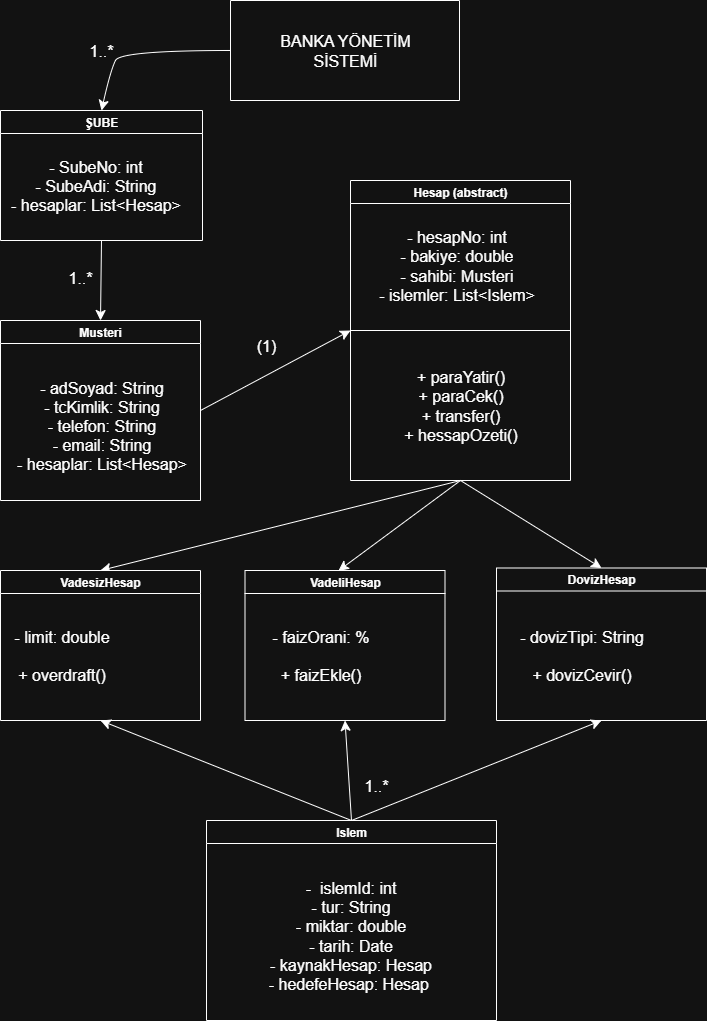

The diagram above was exported from draw.io. Its source (the exported page's mxGraphModel, read from the mxfile embedded in the PNG):
<mxGraphModel dx="1085" dy="974" grid="1" gridSize="10" guides="1" tooltips="1" connect="1" arrows="1" fold="1" page="1" pageScale="1" pageWidth="827" pageHeight="1169" math="0" shadow="0">
  <root>
    <mxCell id="0" />
    <mxCell id="1" parent="0" />
    <mxCell id="W2odpKMIy_aVlF7D3LaL-10" style="edgeStyle=none;curved=1;rounded=0;orthogonalLoop=1;jettySize=auto;html=1;exitX=0;exitY=0.5;exitDx=0;exitDy=0;entryX=0.5;entryY=0;entryDx=0;entryDy=0;fontSize=12;startSize=8;endSize=8;" edge="1" parent="1" source="W2odpKMIy_aVlF7D3LaL-3" target="W2odpKMIy_aVlF7D3LaL-6">
      <mxGeometry relative="1" as="geometry">
        <Array as="points">
          <mxPoint x="184" y="180" />
          <mxPoint x="174" y="200" />
        </Array>
      </mxGeometry>
    </mxCell>
    <mxCell id="W2odpKMIy_aVlF7D3LaL-3" value="" style="swimlane;startSize=0;" vertex="1" parent="1">
      <mxGeometry x="294" y="130" width="229" height="100" as="geometry" />
    </mxCell>
    <mxCell id="W2odpKMIy_aVlF7D3LaL-4" value="BANKA YÖNETİM SİSTEMİ" style="text;strokeColor=none;fillColor=none;html=1;align=center;verticalAlign=middle;whiteSpace=wrap;rounded=0;fontSize=16;" vertex="1" parent="W2odpKMIy_aVlF7D3LaL-3">
      <mxGeometry x="30" y="20" width="170" height="60" as="geometry" />
    </mxCell>
    <mxCell id="W2odpKMIy_aVlF7D3LaL-15" style="edgeStyle=none;curved=1;rounded=0;orthogonalLoop=1;jettySize=auto;html=1;exitX=0.5;exitY=1;exitDx=0;exitDy=0;entryX=0.5;entryY=0;entryDx=0;entryDy=0;fontSize=12;startSize=8;endSize=8;" edge="1" parent="1" source="W2odpKMIy_aVlF7D3LaL-6" target="W2odpKMIy_aVlF7D3LaL-13">
      <mxGeometry relative="1" as="geometry" />
    </mxCell>
    <mxCell id="W2odpKMIy_aVlF7D3LaL-6" value="ŞUBE" style="swimlane;whiteSpace=wrap;html=1;" vertex="1" parent="1">
      <mxGeometry x="64" y="240" width="202" height="130" as="geometry" />
    </mxCell>
    <mxCell id="W2odpKMIy_aVlF7D3LaL-7" value="- SubeNo: int&lt;div&gt;- SubeAdi: String&lt;/div&gt;&lt;div&gt;- hesaplar: List&amp;lt;Hesap&amp;gt;&lt;/div&gt;" style="text;html=1;align=center;verticalAlign=middle;resizable=0;points=[];autosize=1;strokeColor=none;fillColor=none;fontSize=16;" vertex="1" parent="W2odpKMIy_aVlF7D3LaL-6">
      <mxGeometry y="40" width="190" height="70" as="geometry" />
    </mxCell>
    <mxCell id="W2odpKMIy_aVlF7D3LaL-11" value="1..*" style="text;strokeColor=none;fillColor=none;html=1;align=center;verticalAlign=middle;whiteSpace=wrap;rounded=0;fontSize=16;" vertex="1" parent="1">
      <mxGeometry x="145" y="170" width="40" height="20" as="geometry" />
    </mxCell>
    <mxCell id="W2odpKMIy_aVlF7D3LaL-26" style="edgeStyle=none;curved=1;rounded=0;orthogonalLoop=1;jettySize=auto;html=1;exitX=1;exitY=0.5;exitDx=0;exitDy=0;fontSize=12;startSize=8;endSize=8;entryX=0;entryY=0.5;entryDx=0;entryDy=0;" edge="1" parent="1" source="W2odpKMIy_aVlF7D3LaL-13" target="W2odpKMIy_aVlF7D3LaL-17">
      <mxGeometry relative="1" as="geometry">
        <mxPoint x="454" y="410" as="targetPoint" />
      </mxGeometry>
    </mxCell>
    <mxCell id="W2odpKMIy_aVlF7D3LaL-13" value="&lt;div&gt;&lt;span style=&quot;background-color: transparent; color: light-dark(rgb(0, 0, 0), rgb(255, 255, 255));&quot;&gt;Musteri&lt;/span&gt;&lt;/div&gt;" style="swimlane;whiteSpace=wrap;html=1;" vertex="1" parent="1">
      <mxGeometry x="64" y="450" width="200" height="180" as="geometry" />
    </mxCell>
    <mxCell id="W2odpKMIy_aVlF7D3LaL-14" value="- adSoyad: String&lt;div&gt;- tcKimlik: String&lt;/div&gt;&lt;div&gt;- telefon: String&lt;/div&gt;&lt;div&gt;- email: String&lt;/div&gt;&lt;div&gt;- hesaplar: List&amp;lt;Hesap&amp;gt;&lt;/div&gt;" style="text;html=1;align=center;verticalAlign=middle;resizable=0;points=[];autosize=1;strokeColor=none;fillColor=none;fontSize=16;" vertex="1" parent="W2odpKMIy_aVlF7D3LaL-13">
      <mxGeometry x="6" y="50" width="190" height="110" as="geometry" />
    </mxCell>
    <mxCell id="W2odpKMIy_aVlF7D3LaL-16" value="1..*" style="text;strokeColor=none;fillColor=none;html=1;align=center;verticalAlign=middle;whiteSpace=wrap;rounded=0;fontSize=16;" vertex="1" parent="1">
      <mxGeometry x="124" y="400" width="40" height="15" as="geometry" />
    </mxCell>
    <mxCell id="W2odpKMIy_aVlF7D3LaL-30" style="edgeStyle=none;curved=1;rounded=0;orthogonalLoop=1;jettySize=auto;html=1;fontSize=12;startSize=8;endSize=8;entryX=0.5;entryY=0;entryDx=0;entryDy=0;" edge="1" parent="1" target="W2odpKMIy_aVlF7D3LaL-18">
      <mxGeometry relative="1" as="geometry">
        <mxPoint x="524" y="650" as="targetPoint" />
        <mxPoint x="524" y="610" as="sourcePoint" />
      </mxGeometry>
    </mxCell>
    <mxCell id="W2odpKMIy_aVlF7D3LaL-33" style="edgeStyle=none;curved=1;rounded=0;orthogonalLoop=1;jettySize=auto;html=1;exitX=0.5;exitY=1;exitDx=0;exitDy=0;entryX=0.5;entryY=0;entryDx=0;entryDy=0;fontSize=12;startSize=8;endSize=8;" edge="1" parent="1" source="W2odpKMIy_aVlF7D3LaL-17" target="W2odpKMIy_aVlF7D3LaL-20">
      <mxGeometry relative="1" as="geometry" />
    </mxCell>
    <mxCell id="W2odpKMIy_aVlF7D3LaL-17" value="Hesap (abstract)" style="swimlane;whiteSpace=wrap;html=1;" vertex="1" parent="1">
      <mxGeometry x="414" y="310" width="220" height="300" as="geometry" />
    </mxCell>
    <mxCell id="W2odpKMIy_aVlF7D3LaL-21" value="- hesapNo: int&lt;div&gt;- bakiye: double&lt;/div&gt;&lt;div&gt;- sahibi: Musteri&lt;/div&gt;&lt;div&gt;- islemler: List&amp;lt;Islem&amp;gt;&lt;/div&gt;" style="text;html=1;align=center;verticalAlign=middle;resizable=0;points=[];autosize=1;strokeColor=none;fillColor=none;fontSize=16;" vertex="1" parent="W2odpKMIy_aVlF7D3LaL-17">
      <mxGeometry x="16" y="40" width="180" height="90" as="geometry" />
    </mxCell>
    <mxCell id="W2odpKMIy_aVlF7D3LaL-23" value="+ paraYatir()&lt;div&gt;+ paraCek()&lt;/div&gt;&lt;div&gt;+ transfer()&lt;/div&gt;&lt;div&gt;+ hessapOzeti()&lt;/div&gt;" style="text;html=1;align=center;verticalAlign=middle;resizable=0;points=[];autosize=1;strokeColor=none;fillColor=none;fontSize=16;" vertex="1" parent="W2odpKMIy_aVlF7D3LaL-17">
      <mxGeometry x="40" y="180" width="140" height="90" as="geometry" />
    </mxCell>
    <mxCell id="W2odpKMIy_aVlF7D3LaL-19" value="VadeliHesap" style="swimlane;whiteSpace=wrap;html=1;" vertex="1" parent="1">
      <mxGeometry x="308.5" y="700" width="200" height="150" as="geometry" />
    </mxCell>
    <mxCell id="W2odpKMIy_aVlF7D3LaL-35" value="- faizOrani: %&lt;div&gt;&lt;br&gt;&lt;/div&gt;&lt;div&gt;+ faizEkle()&lt;/div&gt;" style="text;html=1;align=center;verticalAlign=middle;resizable=0;points=[];autosize=1;strokeColor=none;fillColor=none;fontSize=16;" vertex="1" parent="W2odpKMIy_aVlF7D3LaL-19">
      <mxGeometry x="15.5" y="50" width="120" height="70" as="geometry" />
    </mxCell>
    <mxCell id="W2odpKMIy_aVlF7D3LaL-22" value="" style="endArrow=none;html=1;rounded=0;fontSize=12;startSize=8;endSize=8;curved=1;entryX=1;entryY=0.5;entryDx=0;entryDy=0;exitX=0;exitY=0.5;exitDx=0;exitDy=0;" edge="1" parent="1" source="W2odpKMIy_aVlF7D3LaL-17" target="W2odpKMIy_aVlF7D3LaL-17">
      <mxGeometry width="50" height="50" relative="1" as="geometry">
        <mxPoint x="119" y="900" as="sourcePoint" />
        <mxPoint x="169" y="850" as="targetPoint" />
      </mxGeometry>
    </mxCell>
    <mxCell id="W2odpKMIy_aVlF7D3LaL-18" value="VadesizHesap" style="swimlane;whiteSpace=wrap;html=1;" vertex="1" parent="1">
      <mxGeometry x="64" y="700" width="200" height="150" as="geometry" />
    </mxCell>
    <mxCell id="W2odpKMIy_aVlF7D3LaL-34" value="- limit: double&lt;div&gt;&lt;br&gt;&lt;/div&gt;&lt;div&gt;+ overdraft()&lt;/div&gt;" style="text;html=1;align=center;verticalAlign=middle;resizable=0;points=[];autosize=1;strokeColor=none;fillColor=none;fontSize=16;" vertex="1" parent="W2odpKMIy_aVlF7D3LaL-18">
      <mxGeometry x="1" y="50" width="120" height="70" as="geometry" />
    </mxCell>
    <mxCell id="W2odpKMIy_aVlF7D3LaL-20" value="DovizHesap" style="swimlane;whiteSpace=wrap;html=1;" vertex="1" parent="1">
      <mxGeometry x="560" y="697.5" width="210" height="152.5" as="geometry" />
    </mxCell>
    <mxCell id="W2odpKMIy_aVlF7D3LaL-36" value="- dovizTipi: String&lt;div&gt;&lt;br&gt;&lt;/div&gt;&lt;div&gt;+ dovizCevir()&lt;/div&gt;" style="text;html=1;align=center;verticalAlign=middle;resizable=0;points=[];autosize=1;strokeColor=none;fillColor=none;fontSize=16;" vertex="1" parent="W2odpKMIy_aVlF7D3LaL-20">
      <mxGeometry x="10" y="52.5" width="150" height="70" as="geometry" />
    </mxCell>
    <mxCell id="W2odpKMIy_aVlF7D3LaL-32" style="edgeStyle=none;curved=1;rounded=0;orthogonalLoop=1;jettySize=auto;html=1;exitX=0.5;exitY=1;exitDx=0;exitDy=0;entryX=0.467;entryY=0.002;entryDx=0;entryDy=0;entryPerimeter=0;fontSize=12;startSize=8;endSize=8;" edge="1" parent="1" source="W2odpKMIy_aVlF7D3LaL-17" target="W2odpKMIy_aVlF7D3LaL-19">
      <mxGeometry relative="1" as="geometry" />
    </mxCell>
    <mxCell id="W2odpKMIy_aVlF7D3LaL-40" style="edgeStyle=none;curved=1;rounded=0;orthogonalLoop=1;jettySize=auto;html=1;exitX=0.5;exitY=0;exitDx=0;exitDy=0;entryX=0.5;entryY=1;entryDx=0;entryDy=0;fontSize=12;startSize=8;endSize=8;" edge="1" parent="1" source="W2odpKMIy_aVlF7D3LaL-37" target="W2odpKMIy_aVlF7D3LaL-19">
      <mxGeometry relative="1" as="geometry" />
    </mxCell>
    <mxCell id="W2odpKMIy_aVlF7D3LaL-41" style="edgeStyle=none;curved=1;rounded=0;orthogonalLoop=1;jettySize=auto;html=1;exitX=0.5;exitY=0;exitDx=0;exitDy=0;entryX=0.5;entryY=1;entryDx=0;entryDy=0;fontSize=12;startSize=8;endSize=8;" edge="1" parent="1" source="W2odpKMIy_aVlF7D3LaL-37" target="W2odpKMIy_aVlF7D3LaL-20">
      <mxGeometry relative="1" as="geometry" />
    </mxCell>
    <mxCell id="W2odpKMIy_aVlF7D3LaL-42" style="edgeStyle=none;curved=1;rounded=0;orthogonalLoop=1;jettySize=auto;html=1;exitX=0.5;exitY=0;exitDx=0;exitDy=0;entryX=0.5;entryY=1;entryDx=0;entryDy=0;fontSize=12;startSize=8;endSize=8;" edge="1" parent="1" source="W2odpKMIy_aVlF7D3LaL-37" target="W2odpKMIy_aVlF7D3LaL-18">
      <mxGeometry relative="1" as="geometry" />
    </mxCell>
    <mxCell id="W2odpKMIy_aVlF7D3LaL-37" value="Islem" style="swimlane;whiteSpace=wrap;html=1;" vertex="1" parent="1">
      <mxGeometry x="270" y="950" width="290" height="200" as="geometry" />
    </mxCell>
    <mxCell id="W2odpKMIy_aVlF7D3LaL-39" value="-&amp;nbsp; islemId: int&lt;div&gt;- tur: String&lt;/div&gt;&lt;div&gt;-&amp;nbsp;&lt;span style=&quot;background-color: transparent; color: light-dark(rgb(0, 0, 0), rgb(255, 255, 255));&quot;&gt;miktar: double&lt;/span&gt;&lt;/div&gt;&lt;div&gt;- tarih: Date&lt;/div&gt;&lt;div&gt;- kaynakHesap: Hesap&lt;/div&gt;&lt;div&gt;- hedefeHesap: Hesap&amp;nbsp;&lt;/div&gt;" style="text;html=1;align=center;verticalAlign=middle;resizable=0;points=[];autosize=1;strokeColor=none;fillColor=none;fontSize=16;" vertex="1" parent="W2odpKMIy_aVlF7D3LaL-37">
      <mxGeometry x="49" y="50" width="190" height="130" as="geometry" />
    </mxCell>
    <mxCell id="W2odpKMIy_aVlF7D3LaL-38" value="(1)" style="text;strokeColor=none;fillColor=none;html=1;align=center;verticalAlign=middle;whiteSpace=wrap;rounded=0;fontSize=16;" vertex="1" parent="1">
      <mxGeometry x="300" y="460" width="60" height="30" as="geometry" />
    </mxCell>
    <mxCell id="W2odpKMIy_aVlF7D3LaL-43" value="1..*" style="text;strokeColor=none;fillColor=none;html=1;align=center;verticalAlign=middle;whiteSpace=wrap;rounded=0;fontSize=16;" vertex="1" parent="1">
      <mxGeometry x="410" y="900" width="60" height="30" as="geometry" />
    </mxCell>
  </root>
</mxGraphModel>